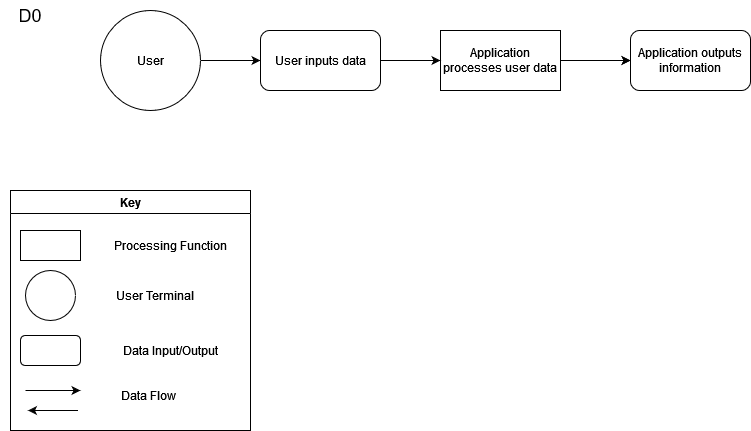

The diagram above was exported from draw.io. Its source (the exported page's mxGraphModel, read from the mxfile embedded in the PNG):
<mxGraphModel dx="2062" dy="1104" grid="1" gridSize="10" guides="1" tooltips="1" connect="1" arrows="1" fold="1" page="1" pageScale="1" pageWidth="850" pageHeight="1100" math="0" shadow="0">
  <root>
    <object label="" id="0">
      <mxCell />
    </object>
    <mxCell id="1" parent="0" />
    <mxCell id="TjbzUmf9r28yx9ioXCTx-18" style="edgeStyle=orthogonalEdgeStyle;rounded=0;orthogonalLoop=1;jettySize=auto;html=1;entryX=0;entryY=0.5;entryDx=0;entryDy=0;fontSize=14;" parent="1" source="LIH4VWkvLhJkutJvnQ6e-6" target="rvLgjHug4kZFwQlkohlE-1" edge="1">
      <mxGeometry relative="1" as="geometry">
        <mxPoint x="720" y="260" as="targetPoint" />
      </mxGeometry>
    </mxCell>
    <mxCell id="RponATW8NhBtW2Dd5FZB-1" value="" style="edgeStyle=orthogonalEdgeStyle;rounded=0;orthogonalLoop=1;jettySize=auto;html=1;" edge="1" parent="1" source="LIH4VWkvLhJkutJvnQ6e-6" target="rvLgjHug4kZFwQlkohlE-1">
      <mxGeometry relative="1" as="geometry" />
    </mxCell>
    <mxCell id="LIH4VWkvLhJkutJvnQ6e-6" value="Application processes user data" style="rounded=0;whiteSpace=wrap;html=1;" parent="1" vertex="1">
      <mxGeometry x="480" y="230" width="120" height="60" as="geometry" />
    </mxCell>
    <mxCell id="TjbzUmf9r28yx9ioXCTx-8" style="edgeStyle=orthogonalEdgeStyle;rounded=0;orthogonalLoop=1;jettySize=auto;html=1;entryX=0;entryY=0.5;entryDx=0;entryDy=0;" parent="1" source="TjbzUmf9r28yx9ioXCTx-6" target="-juxSENX2dTLHl68tRgZ-1" edge="1">
      <mxGeometry relative="1" as="geometry">
        <mxPoint x="300" y="260" as="targetPoint" />
      </mxGeometry>
    </mxCell>
    <mxCell id="TjbzUmf9r28yx9ioXCTx-6" value="User" style="ellipse;whiteSpace=wrap;html=1;aspect=fixed;" parent="1" vertex="1">
      <mxGeometry x="140" y="210" width="100" height="100" as="geometry" />
    </mxCell>
    <mxCell id="uxDGBK6tXpbmpBkOHFd2-7" value="Key" style="swimlane;" parent="1" vertex="1">
      <mxGeometry x="50" y="390" width="240" height="240" as="geometry" />
    </mxCell>
    <mxCell id="uxDGBK6tXpbmpBkOHFd2-5" value="" style="rounded=0;whiteSpace=wrap;html=1;" parent="uxDGBK6tXpbmpBkOHFd2-7" vertex="1">
      <mxGeometry x="10" y="40" width="60" height="30" as="geometry" />
    </mxCell>
    <mxCell id="uxDGBK6tXpbmpBkOHFd2-8" value="" style="ellipse;whiteSpace=wrap;html=1;aspect=fixed;" parent="uxDGBK6tXpbmpBkOHFd2-7" vertex="1">
      <mxGeometry x="15" y="80" width="50" height="50" as="geometry" />
    </mxCell>
    <mxCell id="uxDGBK6tXpbmpBkOHFd2-10" value="User Terminal" style="text;html=1;strokeColor=none;fillColor=none;align=center;verticalAlign=middle;whiteSpace=wrap;rounded=0;" parent="uxDGBK6tXpbmpBkOHFd2-7" vertex="1">
      <mxGeometry x="100" y="90" width="90" height="30" as="geometry" />
    </mxCell>
    <mxCell id="uxDGBK6tXpbmpBkOHFd2-11" value="" style="endArrow=classic;html=1;rounded=0;" parent="uxDGBK6tXpbmpBkOHFd2-7" edge="1">
      <mxGeometry width="50" height="50" relative="1" as="geometry">
        <mxPoint x="15" y="200" as="sourcePoint" />
        <mxPoint x="70" y="200" as="targetPoint" />
      </mxGeometry>
    </mxCell>
    <mxCell id="uxDGBK6tXpbmpBkOHFd2-12" value="" style="endArrow=classic;html=1;rounded=0;" parent="uxDGBK6tXpbmpBkOHFd2-7" edge="1">
      <mxGeometry width="50" height="50" relative="1" as="geometry">
        <mxPoint x="67.5" y="220" as="sourcePoint" />
        <mxPoint x="17.5" y="220" as="targetPoint" />
      </mxGeometry>
    </mxCell>
    <mxCell id="uxDGBK6tXpbmpBkOHFd2-13" value="Processing Function" style="text;html=1;strokeColor=none;fillColor=none;align=center;verticalAlign=middle;whiteSpace=wrap;rounded=0;" parent="uxDGBK6tXpbmpBkOHFd2-7" vertex="1">
      <mxGeometry x="100" y="40" width="120" height="30" as="geometry" />
    </mxCell>
    <mxCell id="uxDGBK6tXpbmpBkOHFd2-14" value="Data Flow" style="text;html=1;strokeColor=none;fillColor=none;align=center;verticalAlign=middle;whiteSpace=wrap;rounded=0;" parent="uxDGBK6tXpbmpBkOHFd2-7" vertex="1">
      <mxGeometry x="107.5" y="190" width="60" height="30" as="geometry" />
    </mxCell>
    <mxCell id="ZwyvdbeJjuDk2MwAg4WY-1" value="" style="rounded=1;whiteSpace=wrap;html=1;" vertex="1" parent="uxDGBK6tXpbmpBkOHFd2-7">
      <mxGeometry x="10" y="145" width="60" height="30" as="geometry" />
    </mxCell>
    <mxCell id="ZwyvdbeJjuDk2MwAg4WY-2" value="Data Input/Output" style="text;html=1;strokeColor=none;fillColor=none;align=center;verticalAlign=middle;whiteSpace=wrap;rounded=0;" vertex="1" parent="uxDGBK6tXpbmpBkOHFd2-7">
      <mxGeometry x="105" y="145" width="110" height="30" as="geometry" />
    </mxCell>
    <mxCell id="TjbzUmf9r28yx9ioXCTx-12" value="&lt;font style=&quot;font-size: 18px;&quot;&gt;D0&lt;/font&gt;" style="text;html=1;strokeColor=none;fillColor=none;align=center;verticalAlign=middle;whiteSpace=wrap;rounded=0;" parent="1" vertex="1">
      <mxGeometry x="40" y="200" width="60" height="30" as="geometry" />
    </mxCell>
    <mxCell id="-juxSENX2dTLHl68tRgZ-3" style="edgeStyle=orthogonalEdgeStyle;rounded=0;orthogonalLoop=1;jettySize=auto;html=1;exitX=1;exitY=0.5;exitDx=0;exitDy=0;entryX=0;entryY=0.5;entryDx=0;entryDy=0;" edge="1" parent="1" source="-juxSENX2dTLHl68tRgZ-1" target="LIH4VWkvLhJkutJvnQ6e-6">
      <mxGeometry relative="1" as="geometry" />
    </mxCell>
    <mxCell id="-juxSENX2dTLHl68tRgZ-1" value="User inputs data" style="rounded=1;whiteSpace=wrap;html=1;" vertex="1" parent="1">
      <mxGeometry x="300" y="230" width="120" height="60" as="geometry" />
    </mxCell>
    <mxCell id="rvLgjHug4kZFwQlkohlE-1" value="Application outputs information" style="rounded=1;whiteSpace=wrap;html=1;" vertex="1" parent="1">
      <mxGeometry x="670" y="230" width="120" height="60" as="geometry" />
    </mxCell>
  </root>
</mxGraphModel>